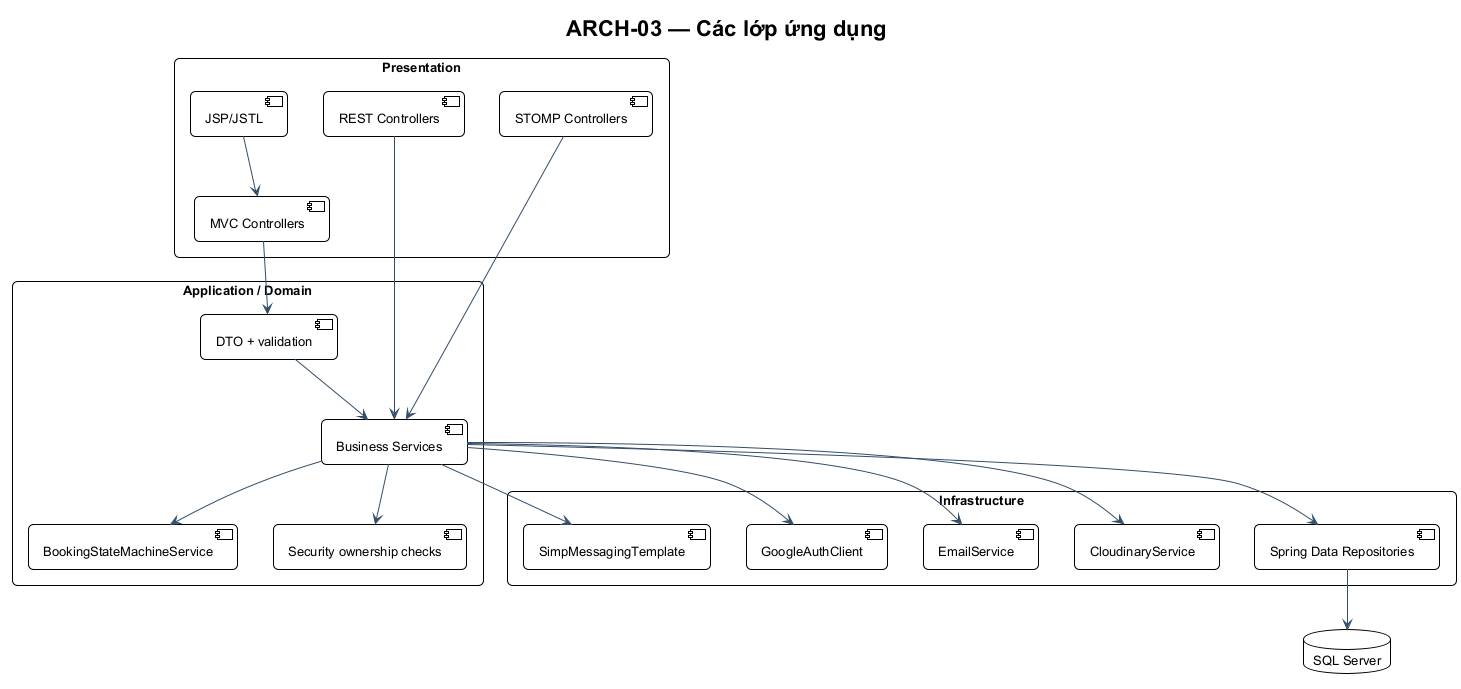

The diagram above was rendered by PlantUML. Its source (embedded in the PNG):
@startuml ARCH-03
!include ../theme.puml
title ARCH-03 — Các lớp ứng dụng
package "Presentation" {
  [JSP/JSTL]
  [MVC Controllers]
  [REST Controllers]
  [STOMP Controllers]
}
package "Application / Domain" {
  [DTO + validation]
  [Business Services]
  [BookingStateMachineService]
  [Security ownership checks]
}
package "Infrastructure" {
  [Spring Data Repositories]
  [CloudinaryService]
  [EmailService]
  [GoogleAuthClient]
  [SimpMessagingTemplate]
}
database "SQL Server" as DB
[JSP/JSTL] --> [MVC Controllers]
[MVC Controllers] --> [DTO + validation]
[REST Controllers] --> [Business Services]
[STOMP Controllers] --> [Business Services]
[DTO + validation] --> [Business Services]
[Business Services] --> [BookingStateMachineService]
[Business Services] --> [Security ownership checks]
[Business Services] --> [Spring Data Repositories]
[Business Services] --> [CloudinaryService]
[Business Services] --> [EmailService]
[Business Services] --> [GoogleAuthClient]
[Business Services] --> [SimpMessagingTemplate]
[Spring Data Repositories] --> DB
@enduml